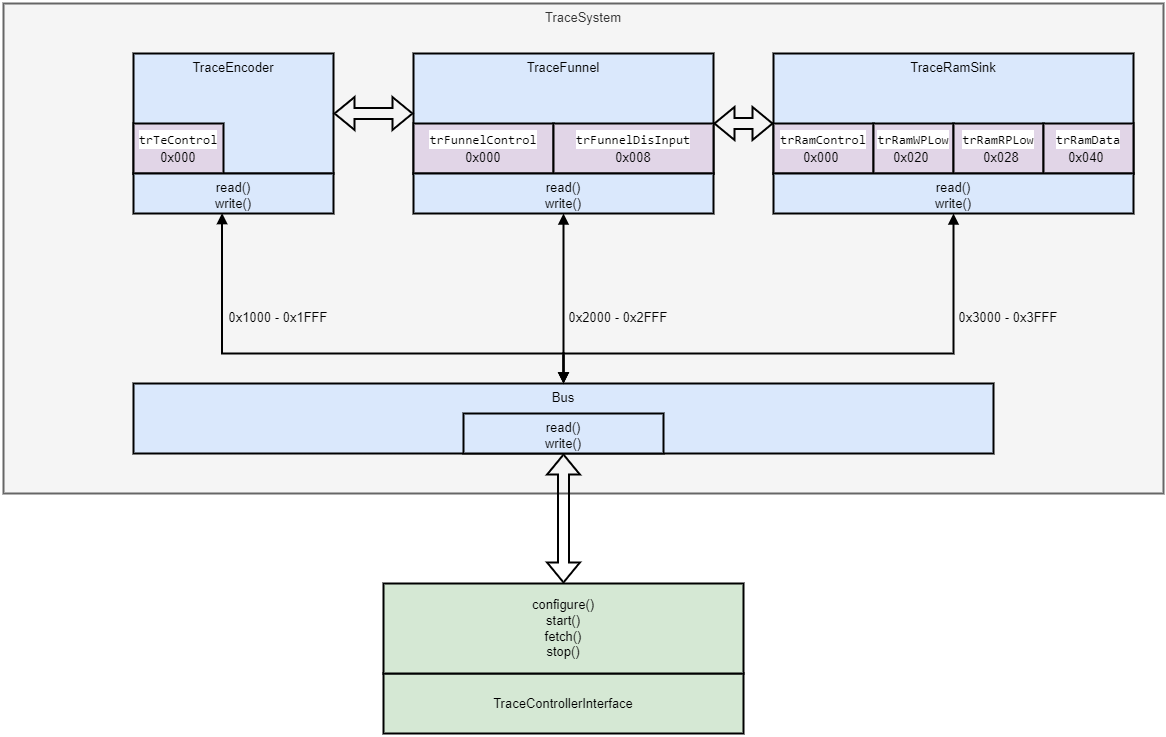

The diagram above was exported from draw.io. Its source (the exported page's mxGraphModel, read from the mxfile embedded in the PNG):
<mxGraphModel dx="1656" dy="1001" grid="1" gridSize="10" guides="1" tooltips="1" connect="1" arrows="1" fold="1" page="1" pageScale="1" pageWidth="850" pageHeight="1100" math="0" shadow="0">
  <root>
    <mxCell id="0" />
    <mxCell id="1" parent="0" />
    <mxCell id="2" value="TraceSystem" style="rounded=0;whiteSpace=wrap;html=1;align=center;verticalAlign=top;fillColor=#f5f5f5;strokeColor=#666666;fontColor=#333333;strokeWidth=2;fontSize=13;" vertex="1" parent="1">
      <mxGeometry x="30" y="30" width="1160" height="490" as="geometry" />
    </mxCell>
    <mxCell id="3" value="TraceEncoder" style="rounded=0;whiteSpace=wrap;html=1;verticalAlign=top;fillColor=#dae8fc;strokeColor=#000000;strokeWidth=2;fontSize=13;" vertex="1" parent="1">
      <mxGeometry x="160" y="80" width="200" height="120" as="geometry" />
    </mxCell>
    <mxCell id="4" value="&lt;div style=&quot;background-color: rgb(255, 255, 255); font-family: Consolas, &amp;quot;Courier New&amp;quot;, monospace; font-size: 13px; line-height: 19px;&quot;&gt;trTeControl&lt;/div&gt;" style="rounded=0;whiteSpace=wrap;html=1;verticalAlign=top;fillColor=#e1d5e7;strokeColor=#000000;strokeWidth=2;fontSize=13;" vertex="1" parent="1">
      <mxGeometry x="160" y="150" width="90" height="50" as="geometry" />
    </mxCell>
    <mxCell id="5" value="TraceFunnel" style="rounded=0;whiteSpace=wrap;html=1;verticalAlign=top;fillColor=#dae8fc;strokeColor=#000000;strokeWidth=2;fontSize=13;" vertex="1" parent="1">
      <mxGeometry x="440" y="80" width="300" height="120" as="geometry" />
    </mxCell>
    <mxCell id="6" value="&lt;div style=&quot;background-color: rgb(255, 255, 255); font-family: Consolas, &amp;quot;Courier New&amp;quot;, monospace; font-size: 13px; line-height: 19px;&quot;&gt;&lt;div style=&quot;line-height: 19px; font-size: 13px;&quot;&gt;trFunnelControl&lt;/div&gt;&lt;/div&gt;" style="rounded=0;whiteSpace=wrap;html=1;verticalAlign=top;fillColor=#e1d5e7;strokeColor=#000000;strokeWidth=2;fontSize=13;" vertex="1" parent="1">
      <mxGeometry x="440" y="150" width="140" height="50" as="geometry" />
    </mxCell>
    <mxCell id="7" value="&lt;div style=&quot;background-color: rgb(255, 255, 255); font-family: Consolas, &amp;quot;Courier New&amp;quot;, monospace; font-size: 13px; line-height: 19px;&quot;&gt;&lt;div style=&quot;line-height: 19px; font-size: 13px;&quot;&gt;&lt;span style=&quot;text-align: left; font-size: 13px;&quot;&gt;trFunnelDisInput&lt;/span&gt;&lt;br style=&quot;font-size: 13px;&quot;&gt;&lt;/div&gt;&lt;/div&gt;" style="rounded=0;whiteSpace=wrap;html=1;verticalAlign=top;fillColor=#e1d5e7;strokeColor=#000000;strokeWidth=2;fontSize=13;" vertex="1" parent="1">
      <mxGeometry x="580" y="150" width="160" height="50" as="geometry" />
    </mxCell>
    <mxCell id="8" value="TraceRamSink" style="rounded=0;whiteSpace=wrap;html=1;verticalAlign=top;fillColor=#dae8fc;strokeColor=#000000;strokeWidth=2;fontSize=13;" vertex="1" parent="1">
      <mxGeometry x="800" y="80" width="360" height="120" as="geometry" />
    </mxCell>
    <mxCell id="9" value="&lt;div style=&quot;background-color: rgb(255, 255, 255); font-family: Consolas, &amp;quot;Courier New&amp;quot;, monospace; font-size: 13px; line-height: 19px;&quot;&gt;&lt;div style=&quot;line-height: 19px; font-size: 13px;&quot;&gt;&lt;div style=&quot;line-height: 19px; font-size: 13px;&quot;&gt;trRamControl&lt;/div&gt;&lt;/div&gt;&lt;/div&gt;" style="rounded=0;whiteSpace=wrap;html=1;verticalAlign=top;fillColor=#e1d5e7;strokeColor=#000000;strokeWidth=2;fontSize=13;" vertex="1" parent="1">
      <mxGeometry x="800" y="150" width="100" height="50" as="geometry" />
    </mxCell>
    <mxCell id="10" value="&lt;div style=&quot;background-color: rgb(255, 255, 255); font-family: Consolas, &amp;quot;Courier New&amp;quot;, monospace; font-size: 13px; line-height: 19px;&quot;&gt;&lt;div style=&quot;line-height: 19px; font-size: 13px;&quot;&gt;&lt;div style=&quot;line-height: 19px; font-size: 13px;&quot;&gt;trRamWPLow&lt;/div&gt;&lt;/div&gt;&lt;/div&gt;" style="rounded=0;whiteSpace=wrap;html=1;verticalAlign=top;fillColor=#e1d5e7;strokeColor=#000000;strokeWidth=2;fontSize=13;" vertex="1" parent="1">
      <mxGeometry x="900" y="150" width="80" height="50" as="geometry" />
    </mxCell>
    <mxCell id="11" value="&lt;div style=&quot;background-color: rgb(255, 255, 255); font-family: Consolas, &amp;quot;Courier New&amp;quot;, monospace; font-size: 13px; line-height: 19px;&quot;&gt;&lt;div style=&quot;line-height: 19px; font-size: 13px;&quot;&gt;&lt;div style=&quot;line-height: 19px; font-size: 13px;&quot;&gt;&lt;div style=&quot;line-height: 19px; font-size: 13px;&quot;&gt;trRamRPLow&lt;/div&gt;&lt;/div&gt;&lt;/div&gt;&lt;/div&gt;" style="rounded=0;whiteSpace=wrap;html=1;verticalAlign=top;fillColor=#e1d5e7;strokeColor=#000000;strokeWidth=2;fontSize=13;" vertex="1" parent="1">
      <mxGeometry x="980" y="150" width="90" height="50" as="geometry" />
    </mxCell>
    <mxCell id="12" value="&lt;div style=&quot;background-color: rgb(255, 255, 255); font-family: Consolas, &amp;quot;Courier New&amp;quot;, monospace; font-size: 13px; line-height: 19px;&quot;&gt;&lt;div style=&quot;line-height: 19px; font-size: 13px;&quot;&gt;&lt;div style=&quot;line-height: 19px; font-size: 13px;&quot;&gt;&lt;div style=&quot;line-height: 19px; font-size: 13px;&quot;&gt;&lt;div style=&quot;line-height: 19px; font-size: 13px;&quot;&gt;trRamData&lt;/div&gt;&lt;/div&gt;&lt;/div&gt;&lt;/div&gt;&lt;/div&gt;" style="rounded=0;whiteSpace=wrap;html=1;verticalAlign=top;fillColor=#e1d5e7;strokeColor=#000000;strokeWidth=2;fontSize=13;" vertex="1" parent="1">
      <mxGeometry x="1070" y="150" width="90" height="50" as="geometry" />
    </mxCell>
    <mxCell id="13" value="Bus" style="rounded=0;whiteSpace=wrap;html=1;verticalAlign=top;fillColor=#dae8fc;strokeColor=#000000;strokeWidth=2;fontSize=13;" vertex="1" parent="1">
      <mxGeometry x="160" y="410" width="860" height="70" as="geometry" />
    </mxCell>
    <mxCell id="14" value="0x1000 - 0x1FFF" style="text;html=1;strokeColor=none;fillColor=none;align=center;verticalAlign=top;whiteSpace=wrap;rounded=0;strokeWidth=2;fontSize=13;" vertex="1" parent="1">
      <mxGeometry x="250" y="330" width="110" height="30" as="geometry" />
    </mxCell>
    <mxCell id="15" value="0x2000 - 0x2FFF" style="text;html=1;strokeColor=none;fillColor=none;align=center;verticalAlign=top;whiteSpace=wrap;rounded=0;strokeWidth=2;fontSize=13;" vertex="1" parent="1">
      <mxGeometry x="590" y="330" width="110" height="30" as="geometry" />
    </mxCell>
    <mxCell id="16" value="0x3000 - 0x3FFF" style="text;html=1;strokeColor=none;fillColor=none;align=center;verticalAlign=top;whiteSpace=wrap;rounded=0;strokeWidth=2;fontSize=13;" vertex="1" parent="1">
      <mxGeometry x="980" y="330" width="110" height="30" as="geometry" />
    </mxCell>
    <mxCell id="17" value="0x000" style="text;html=1;strokeColor=none;fillColor=none;align=center;verticalAlign=top;whiteSpace=wrap;rounded=0;strokeWidth=2;fontSize=13;" vertex="1" parent="1">
      <mxGeometry x="175" y="170" width="60" height="30" as="geometry" />
    </mxCell>
    <mxCell id="18" value="0x000" style="text;html=1;strokeColor=none;fillColor=none;align=center;verticalAlign=top;whiteSpace=wrap;rounded=0;strokeWidth=2;fontSize=13;" vertex="1" parent="1">
      <mxGeometry x="480" y="170" width="60" height="30" as="geometry" />
    </mxCell>
    <mxCell id="19" value="0x008" style="text;html=1;strokeColor=none;fillColor=none;align=center;verticalAlign=top;whiteSpace=wrap;rounded=0;strokeWidth=2;fontSize=13;" vertex="1" parent="1">
      <mxGeometry x="630" y="170" width="60" height="30" as="geometry" />
    </mxCell>
    <mxCell id="20" value="0x000" style="text;html=1;strokeColor=none;fillColor=none;align=center;verticalAlign=top;whiteSpace=wrap;rounded=0;strokeWidth=2;fontSize=13;" vertex="1" parent="1">
      <mxGeometry x="817.5" y="170" width="60" height="30" as="geometry" />
    </mxCell>
    <mxCell id="21" value="0x020" style="text;html=1;strokeColor=none;fillColor=none;align=center;verticalAlign=top;whiteSpace=wrap;rounded=0;strokeWidth=2;fontSize=13;" vertex="1" parent="1">
      <mxGeometry x="907.5" y="170" width="60" height="30" as="geometry" />
    </mxCell>
    <mxCell id="22" value="0x028" style="text;html=1;strokeColor=none;fillColor=none;align=center;verticalAlign=top;whiteSpace=wrap;rounded=0;strokeWidth=2;fontSize=13;" vertex="1" parent="1">
      <mxGeometry x="997.5" y="170" width="60" height="30" as="geometry" />
    </mxCell>
    <mxCell id="23" value="0x040" style="text;html=1;strokeColor=none;fillColor=none;align=center;verticalAlign=top;whiteSpace=wrap;rounded=0;strokeWidth=2;fontSize=13;" vertex="1" parent="1">
      <mxGeometry x="1082.5" y="170" width="60" height="30" as="geometry" />
    </mxCell>
    <mxCell id="24" value="" style="edgeStyle=elbowEdgeStyle;rounded=0;orthogonalLoop=1;jettySize=auto;html=1;elbow=vertical;exitX=0.5;exitY=0;exitDx=0;exitDy=0;endArrow=block;verticalAlign=top;endFill=1;entryX=0.443;entryY=0.99;entryDx=0;entryDy=0;entryPerimeter=0;startArrow=block;startFill=1;strokeWidth=2;fontSize=13;" edge="1" source="13" target="27" parent="1">
      <mxGeometry relative="1" as="geometry">
        <mxPoint x="660" y="410" as="sourcePoint" />
        <mxPoint x="250" y="220" as="targetPoint" />
        <Array as="points">
          <mxPoint x="630" y="380" />
          <mxPoint x="650" y="370" />
          <mxPoint x="520" y="340" />
        </Array>
      </mxGeometry>
    </mxCell>
    <mxCell id="25" value="" style="edgeStyle=elbowEdgeStyle;rounded=0;orthogonalLoop=1;jettySize=auto;elbow=vertical;html=1;endArrow=block;verticalAlign=top;endFill=1;entryX=0.5;entryY=1;entryDx=0;entryDy=0;startArrow=block;startFill=1;strokeWidth=2;fontSize=13;" edge="1" source="13" target="28" parent="1">
      <mxGeometry relative="1" as="geometry">
        <mxPoint x="660" y="410" as="sourcePoint" />
        <mxPoint x="580" y="230" as="targetPoint" />
      </mxGeometry>
    </mxCell>
    <mxCell id="26" value="" style="edgeStyle=elbowEdgeStyle;rounded=0;orthogonalLoop=1;jettySize=auto;elbow=vertical;html=1;exitX=0.5;exitY=0;exitDx=0;exitDy=0;endArrow=block;verticalAlign=top;endFill=1;entryX=0.5;entryY=1;entryDx=0;entryDy=0;startArrow=block;startFill=1;strokeWidth=2;fontSize=13;" edge="1" source="13" target="29" parent="1">
      <mxGeometry relative="1" as="geometry">
        <mxPoint x="660" y="410" as="sourcePoint" />
        <mxPoint x="980" y="240" as="targetPoint" />
        <Array as="points">
          <mxPoint x="690" y="380" />
          <mxPoint x="730" y="370" />
        </Array>
      </mxGeometry>
    </mxCell>
    <mxCell id="27" value="read()&lt;br style=&quot;font-size: 13px;&quot;&gt;write()" style="rounded=0;whiteSpace=wrap;html=1;verticalAlign=top;fillColor=#dae8fc;strokeColor=#000000;strokeWidth=2;fontSize=13;" vertex="1" parent="1">
      <mxGeometry x="160" y="200" width="200" height="40" as="geometry" />
    </mxCell>
    <mxCell id="28" value="read()&lt;br style=&quot;font-size: 13px;&quot;&gt;write()" style="rounded=0;whiteSpace=wrap;html=1;verticalAlign=top;fillColor=#dae8fc;strokeColor=#000000;strokeWidth=2;fontSize=13;" vertex="1" parent="1">
      <mxGeometry x="440" y="200" width="300" height="40" as="geometry" />
    </mxCell>
    <mxCell id="29" value="read()&lt;br style=&quot;font-size: 13px;&quot;&gt;write()" style="rounded=0;whiteSpace=wrap;html=1;verticalAlign=top;fillColor=#dae8fc;strokeColor=#000000;strokeWidth=2;fontSize=13;" vertex="1" parent="1">
      <mxGeometry x="800" y="200" width="360" height="40" as="geometry" />
    </mxCell>
    <mxCell id="30" value="" style="shape=flexArrow;endArrow=classic;startArrow=classic;html=1;rounded=0;elbow=vertical;strokeWidth=2;fontSize=13;" edge="1" source="3" target="5" parent="1">
      <mxGeometry width="100" height="100" relative="1" as="geometry">
        <mxPoint x="350" y="260" as="sourcePoint" />
        <mxPoint x="450" y="160" as="targetPoint" />
      </mxGeometry>
    </mxCell>
    <mxCell id="31" value="" style="shape=flexArrow;endArrow=classic;startArrow=classic;html=1;rounded=0;elbow=vertical;exitX=1;exitY=0;exitDx=0;exitDy=0;entryX=0;entryY=0;entryDx=0;entryDy=0;strokeWidth=2;fontSize=13;" edge="1" source="7" target="9" parent="1">
      <mxGeometry width="100" height="100" relative="1" as="geometry">
        <mxPoint x="730" y="280" as="sourcePoint" />
        <mxPoint x="810" y="280" as="targetPoint" />
      </mxGeometry>
    </mxCell>
    <mxCell id="32" value="TraceControllerInterface" style="rounded=0;whiteSpace=wrap;html=1;fillColor=#d5e8d4;strokeColor=#000000;strokeWidth=2;fontSize=13;" vertex="1" parent="1">
      <mxGeometry x="410" y="700" width="360" height="60" as="geometry" />
    </mxCell>
    <mxCell id="33" value="" style="shape=flexArrow;endArrow=classic;startArrow=classic;html=1;rounded=0;elbow=vertical;entryX=0.5;entryY=0;entryDx=0;entryDy=0;exitX=0.5;exitY=1;exitDx=0;exitDy=0;strokeWidth=2;fontSize=13;" edge="1" source="13" target="34" parent="1">
      <mxGeometry width="100" height="100" relative="1" as="geometry">
        <mxPoint x="570" y="560" as="sourcePoint" />
        <mxPoint x="465" y="560" as="targetPoint" />
      </mxGeometry>
    </mxCell>
    <mxCell id="34" value="configure()&lt;br style=&quot;font-size: 13px;&quot;&gt;start()&lt;br style=&quot;font-size: 13px;&quot;&gt;fetch()&lt;br style=&quot;font-size: 13px;&quot;&gt;stop()" style="rounded=0;whiteSpace=wrap;html=1;fillColor=#d5e8d4;strokeColor=#000000;strokeWidth=2;fontSize=13;" vertex="1" parent="1">
      <mxGeometry x="410" y="610" width="360" height="90" as="geometry" />
    </mxCell>
    <mxCell id="35" value="read()&lt;br style=&quot;font-size: 13px;&quot;&gt;write()" style="rounded=0;whiteSpace=wrap;html=1;verticalAlign=top;fillColor=#dae8fc;strokeColor=#000000;strokeWidth=2;fontSize=13;" vertex="1" parent="1">
      <mxGeometry x="490" y="440" width="200" height="40" as="geometry" />
    </mxCell>
  </root>
</mxGraphModel>